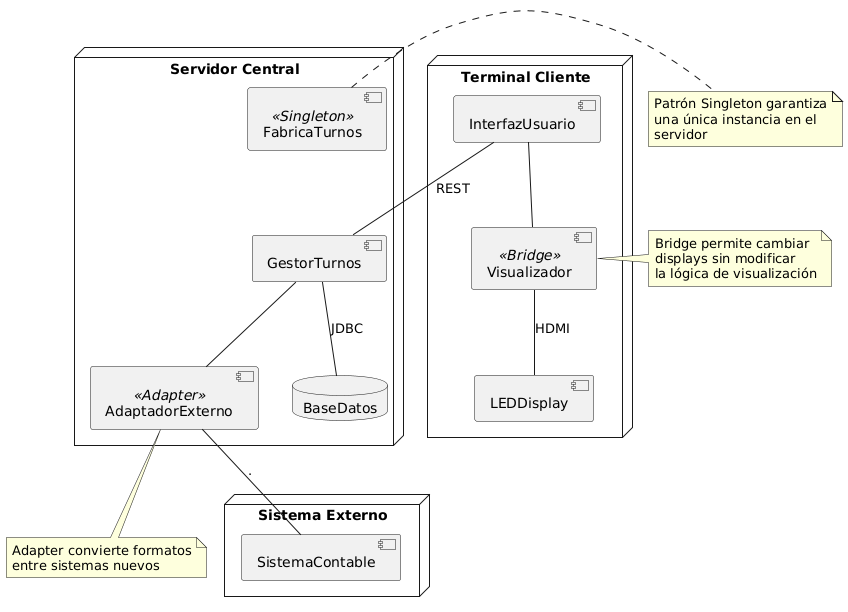

The diagram above was rendered by PlantUML. Its source (embedded in the PNG):
@startuml
node "Servidor Central" {
  component "FabricaTurnos" as ft <<Singleton>>
  component "GestorTurnos" as gt
  component "AdaptadorExterno" as al <<Adapter>>
  database "BaseDatos" as bd
}

node "Terminal Cliente" {
  component "InterfazUsuario" as iu
  component "Visualizador" as vis <<Bridge>>
  component "LEDDisplay" as led
}

node "Sistema Externo" {
  component "SistemaContable" as sc
}

ft -[hidden]-> gt
gt -- al
al -- sc : .
gt -- bd : JDBC
iu -- gt : REST
iu -- vis
vis -- led : HDMI

note right of ft
  Patrón Singleton garantiza
  una única instancia en el
  servidor
end note

note left of vis
  Bridge permite cambiar
  displays sin modificar
  la lógica de visualización
end note

note bottom of al
  Adapter convierte formatos
  entre sistemas nuevos
end note
@enduml